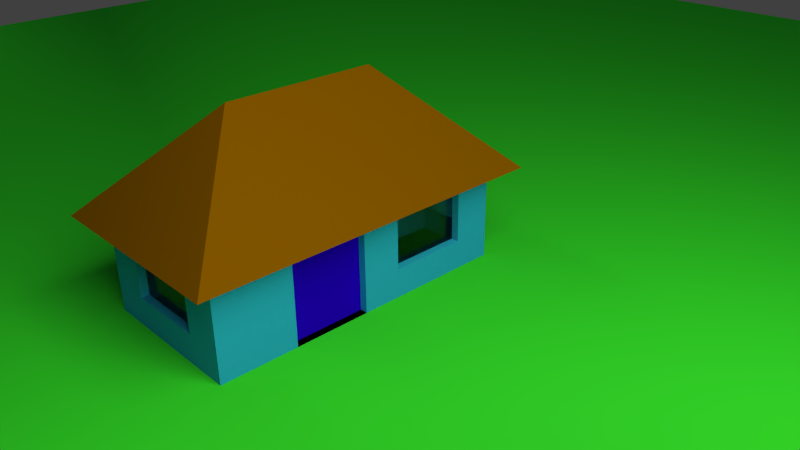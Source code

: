 # Source: tutorialHouse.blend  (saved by Blender 2.76.0; exported with 4.5.12 LTS)
import bpy
from mathutils import Matrix  # noqa: F401  (used for matrix-valued properties, if any)

bpy.ops.wm.read_factory_settings(use_empty=True)
scene = bpy.context.scene
scene.name = 'Scene'

# ---- collections
col_collection_1 = bpy.data.collections.new('Collection 1'); scene.collection.children.link(col_collection_1)

# ---- materials (node trees are filled in below, after node groups)
mat_material_009 = bpy.data.materials.new('Material.009')
mat_material_009.alpha_threshold = 0.0
mat_material_009.roughness = 0.5
mat_material_008 = bpy.data.materials.new('Material.008')
mat_material_008.alpha_threshold = 0.0
mat_material_008.roughness = 0.5
mat_material_007 = bpy.data.materials.new('Material.007')
mat_material_007.alpha_threshold = 0.0
mat_material_007.roughness = 0.5
mat_material_006 = bpy.data.materials.new('Material.006')
mat_material_006.alpha_threshold = 0.0
mat_material_006.roughness = 0.5
mat_material_005 = bpy.data.materials.new('Material.005')
mat_material_005.alpha_threshold = 0.0
mat_material_005.roughness = 0.5
mat_material_003 = bpy.data.materials.new('Material.003')
mat_material_003.alpha_threshold = 0.0
mat_material_003.roughness = 0.5
mat_material_001 = bpy.data.materials.new('Material.001')
mat_material_001.alpha_threshold = 0.0
mat_material_001.roughness = 0.5
mat_material_002 = bpy.data.materials.new('Material.002')
mat_material_002.alpha_threshold = 0.0
mat_material_002.roughness = 0.5
mat_material_004 = bpy.data.materials.new('Material.004')
mat_material_004.alpha_threshold = 0.0
mat_material_004.roughness = 0.5

# ---- material node trees
mat_material_009.use_nodes = True; mat_material_009.node_tree.nodes.clear()
_N = mat_material_009.node_tree.nodes; _L = mat_material_009.node_tree.links
n0 = _N.new('ShaderNodeOutputMaterial'); n0.name = 'Material Output'; n0.location = (300, 300)
n1 = _N.new('ShaderNodeBsdfGlass'); n1.name = 'Glass BSDF'; n1.location = (10, 300)
n1.distribution = 'BECKMANN'
n1.inputs[0].default_value = (0.8, 0.8, 0.8, 1.0)
n1.inputs[1].default_value = 0.1304
n1.inputs[2].default_value = 1.45
_L.new(n1.outputs[0], n0.inputs[0])
n0.is_active_output = True
mat_material_008.use_nodes = True; mat_material_008.node_tree.nodes.clear()
_N = mat_material_008.node_tree.nodes; _L = mat_material_008.node_tree.links
n0 = _N.new('ShaderNodeOutputMaterial'); n0.name = 'Material Output'; n0.location = (300, 300)
n1 = _N.new('ShaderNodeBsdfGlass'); n1.name = 'Glass BSDF'; n1.location = (10, 300)
n1.distribution = 'BECKMANN'
n1.inputs[0].default_value = (0.8, 0.8, 0.8, 1.0)
n1.inputs[1].default_value = 0.1304
n1.inputs[2].default_value = 1.45
_L.new(n1.outputs[0], n0.inputs[0])
n0.is_active_output = True
mat_material_007.use_nodes = True; mat_material_007.node_tree.nodes.clear()
_N = mat_material_007.node_tree.nodes; _L = mat_material_007.node_tree.links
n0 = _N.new('ShaderNodeOutputMaterial'); n0.name = 'Material Output'; n0.location = (300, 300)
n1 = _N.new('ShaderNodeBsdfGlass'); n1.name = 'Glass BSDF'; n1.location = (10, 300)
n1.distribution = 'BECKMANN'
n1.inputs[0].default_value = (0.8, 0.8, 0.8, 1.0)
n1.inputs[1].default_value = 0.1304
n1.inputs[2].default_value = 1.45
_L.new(n1.outputs[0], n0.inputs[0])
n0.is_active_output = True
mat_material_006.use_nodes = True; mat_material_006.node_tree.nodes.clear()
_N = mat_material_006.node_tree.nodes; _L = mat_material_006.node_tree.links
n0 = _N.new('ShaderNodeOutputMaterial'); n0.name = 'Material Output'; n0.location = (300, 300)
n1 = _N.new('ShaderNodeBsdfGlass'); n1.name = 'Glass BSDF'; n1.location = (10, 300)
n1.distribution = 'BECKMANN'
n1.inputs[0].default_value = (0.8, 0.8, 0.8, 1.0)
n1.inputs[1].default_value = 0.1304
n1.inputs[2].default_value = 1.45
_L.new(n1.outputs[0], n0.inputs[0])
n0.is_active_output = True
mat_material_005.use_nodes = True; mat_material_005.node_tree.nodes.clear()
_N = mat_material_005.node_tree.nodes; _L = mat_material_005.node_tree.links
n0 = _N.new('ShaderNodeOutputMaterial'); n0.name = 'Material Output'; n0.location = (300, 300)
n1 = _N.new('ShaderNodeBsdfDiffuse'); n1.name = 'Diffuse BSDF'; n1.location = (10, 300)
n1.inputs[0].default_value = (0.0113, 0.0, 0.8, 1.0)
_L.new(n1.outputs[0], n0.inputs[0])
n0.is_active_output = True
mat_material_003.use_nodes = True; mat_material_003.node_tree.nodes.clear()
_N = mat_material_003.node_tree.nodes; _L = mat_material_003.node_tree.links
n0 = _N.new('ShaderNodeOutputMaterial'); n0.name = 'Material Output'; n0.location = (300, 300)
n1 = _N.new('ShaderNodeBsdfDiffuse'); n1.name = 'Diffuse BSDF'; n1.location = (10, 300)
n1.inputs[0].default_value = (0.1639, 0.06269, 0.0, 1.0)
_L.new(n1.outputs[0], n0.inputs[0])
n0.is_active_output = True
mat_material_001.use_nodes = True; mat_material_001.node_tree.nodes.clear()
_N = mat_material_001.node_tree.nodes; _L = mat_material_001.node_tree.links
n0 = _N.new('ShaderNodeOutputMaterial'); n0.name = 'Material Output'; n0.location = (300, 300)
n1 = _N.new('ShaderNodeEmission'); n1.name = 'Emission'; n1.location = (10, 300)
n1.inputs[0].default_value = (0.7679, 0.8, 0.3456, 1.0)
n1.inputs[1].default_value = 7.0
_L.new(n1.outputs[0], n0.inputs[0])
n0.is_active_output = True
mat_material_002.use_nodes = True; mat_material_002.node_tree.nodes.clear()
_N = mat_material_002.node_tree.nodes; _L = mat_material_002.node_tree.links
n0 = _N.new('ShaderNodeOutputMaterial'); n0.name = 'Material Output'; n0.location = (300, 300)
n1 = _N.new('ShaderNodeBsdfSheen'); n1.name = 'Velvet BSDF'; n1.location = (5, 314)
n1.distribution = 'ASHIKHMIN'
n1.inputs[0].default_value = (0.04216, 0.8, 0.05716, 1.0)
n1.inputs[1].default_value = 1.0
_L.new(n1.outputs[0], n0.inputs[0])
n0.is_active_output = True
mat_material_004.use_nodes = True; mat_material_004.node_tree.nodes.clear()
_N = mat_material_004.node_tree.nodes; _L = mat_material_004.node_tree.links
n0 = _N.new('ShaderNodeOutputMaterial'); n0.name = 'Material Output'; n0.location = (300, 300)
n1 = _N.new('ShaderNodeBsdfDiffuse'); n1.name = 'Diffuse BSDF'; n1.location = (10, 300)
n1.inputs[0].default_value = (0.01526, 0.2861, 0.8, 1.0)
_L.new(n1.outputs[0], n0.inputs[0])
n0.is_active_output = True

# ---- world
world_world = bpy.data.worlds.new('World'); scene.world = world_world
world_world.color = (0.05088, 0.05088, 0.05088)
world_world.use_sun_shadow = False
world_world.sun_shadow_jitter_overblur = 0.0
world_world.cycles.sampling_method = 'MANUAL'
world_world.cycles.sample_map_resolution = 256

# ---- cameras
cam_camera = bpy.data.cameras.new('Camera')
cam_camera.clip_end = 100.0
cam_camera.lens = 35.0
cam_camera.sensor_width = 32.0
cam_camera.sensor_height = 18.0
cam_camera.ortho_scale = 7.314
cam_camera.dof.focus_distance = 0.0

# ---- meshes
me_cube_006 = bpy.data.meshes.new('Cube.006')
me_cube_006.from_pydata([(-0.9, -1.489, -0.25), (-0.9, -1.979, -0.25), (-0.9, -0.5, -0.25), (-0.9, 2.384e-07, -0.25), (-0.9, 2.086e-07, 0.125), (-0.9, -1.0, -0.25), (-0.9, -1.0, 0.125), (-0.9, -1.979, 0.125), (-0.9, -0.5, 0.125), (-0.9, -1.489, 0.125)], [], [(9, 0, 1, 7), (2, 8, 4, 3), (5, 6, 8, 2), (6, 5, 0, 9)])
me_cube_006.materials.append(mat_material_009)
me_cube_006.use_remesh_preserve_volume = False
me_cube_006.use_remesh_preserve_attributes = False
me_cube_006.use_mirror_vertex_groups = False
me_cube_006.update()
me_cube_005 = bpy.data.meshes.new('Cube.005')
me_cube_005.from_pydata([(0.5, 0.9, -0.25), (2.384e-07, 0.9, -0.25), (2.086e-07, 0.9, -0.625), (-0.5, 0.9, -0.25), (2.384e-07, 0.9, 0.125), (0.5, 0.9, -0.625), (0.5, 0.9, 0.125), (-0.5, 0.9, 0.125), (-0.5, 0.9, -0.625)], [], [(6, 0, 1, 4), (0, 5, 2, 1), (4, 1, 3, 7), (1, 2, 8, 3)])
me_cube_005.materials.append(mat_material_008)
me_cube_005.use_remesh_preserve_volume = False
me_cube_005.use_remesh_preserve_attributes = False
me_cube_005.use_mirror_vertex_groups = False
me_cube_005.update()
me_cube_004 = bpy.data.meshes.new('Cube.004')
me_cube_004.from_pydata([(0.9, 0.5, -0.25), (0.9, -2.98e-07, -0.25), (0.9, -4.172e-07, 0.125), (0.9, -0.5, -0.25), (0.9, -1.788e-07, -0.625), (0.9, 0.5, 0.125), (0.9, 0.5, -0.625), (0.9, -0.5, -0.625), (0.9, -0.5, 0.125)], [], [(6, 0, 1, 4), (0, 5, 2, 1), (4, 1, 3, 7), (1, 2, 8, 3)])
me_cube_004.materials.append(mat_material_007)
me_cube_004.use_remesh_preserve_volume = False
me_cube_004.use_remesh_preserve_attributes = False
me_cube_004.use_mirror_vertex_groups = False
me_cube_004.update()
me_cube_003 = bpy.data.meshes.new('Cube.003')
me_cube_003.from_pydata([(0.5, -2.857, -0.25), (-2.98e-07, -2.857, -0.25), (-4.172e-07, -2.857, 0.125), (-0.5, -2.857, -0.25), (-1.49e-07, -2.857, -0.625), (0.5, -2.857, 0.125), (0.5, -2.857, -0.625), (-0.5, -2.857, -0.625), (-0.5, -2.857, 0.125)], [], [(6, 0, 1, 4), (0, 5, 2, 1), (4, 1, 3, 7), (1, 2, 8, 3)])
me_cube_003.materials.append(mat_material_006)
me_cube_003.use_remesh_preserve_volume = False
me_cube_003.use_remesh_preserve_attributes = False
me_cube_003.use_mirror_vertex_groups = False
me_cube_003.update()
me_cube_002 = bpy.data.meshes.new('Cube.002')
me_cube_002.from_pydata([(0.9, -1.0, -0.625), (0.9, -1.0, -0.25), (0.9, -1.489, -1.0), (0.9, -1.979, -1.0), (0.9, -1.489, -0.25), (0.9, -1.979, -0.25), (0.9, -1.979, -0.625), (0.9, -1.979, 0.125), (0.9, -1.0, 0.125), (0.9, -1.0, -1.0), (0.9, -1.489, 0.125), (0.9, -1.489, -0.625)], [], [(11, 4, 5, 6), (4, 10, 7, 5), (1, 8, 10, 4), (2, 11, 6, 3), (9, 0, 11, 2), (0, 1, 4, 11)])
me_cube_002.materials.append(mat_material_005)
me_cube_002.use_remesh_preserve_volume = False
me_cube_002.use_remesh_preserve_attributes = False
me_cube_002.use_mirror_vertex_groups = False
me_cube_002.update()
me_cube_001 = bpy.data.meshes.new('Cube.001')
me_cube_001.from_pydata([(1.0, 1.0, 0.5), (1.0, -1.0, 0.5), (-1.0, -1.0, 0.5), (-1.0, 1.0, 0.5), (-1.341e-07, -1.788e-07, 1.5), (-1.294, -1.294, 0.206), (1.294, -1.294, 0.206), (1.294, 1.294, 0.206), (-1.294, 1.294, 0.206), (1.0, -2.957, 0.5), (-1.0, -2.957, 0.5), (1.294, -3.251, 0.206), (-1.294, -3.251, 0.206), (-1.341e-07, -1.957, 1.5), (1.0, -5.364e-07, 0.5), (2.384e-07, 1.0, 0.5), (-1.0, 1.788e-07, 0.5), (1.147, -1.147, 0.353), (1.147, 1.147, 0.353), (-1.147, 1.147, 0.353), (-1.147, -1.147, 0.353), (-1.294, 3.576e-07, 0.206), (0.5, 0.5, 1.0), (3.576e-07, 1.294, 0.206), (1.294, -7.153e-07, 0.206), (-0.5, -0.5, 1.0), (-0.5, 0.5, 1.0), (0.5, -0.5, 1.0), (-5.364e-07, -2.957, 0.5), (1.147, -3.104, 0.353), (-1.147, -3.104, 0.353), (-5.96e-07, -3.251, 0.206), (-0.5, -2.457, 1.0), (0.5, -2.457, 1.0), (-1.341e-07, -0.9787, 1.5), (1.0, -1.979, 0.5), (1.294, -2.273, 0.206), (-1.0, -1.979, 0.5), (-1.294, -2.273, 0.206), (-1.147, -2.126, 0.353), (-0.5, -1.479, 1.0), (-1.147, 2.682e-07, 0.353), (2.98e-07, 1.147, 0.353), (0.5, -1.479, 1.0), (1.147, -6.258e-07, 0.353), (1.147, -2.126, 0.353), (-5.662e-07, -3.104, 0.353), (1.0, -0.5, 0.5), (-0.5, 1.0, 0.5), (-1.0, 0.5, 0.5), (1.074, -1.074, 0.4265), (1.221, 1.221, 0.2795), (-1.221, 1.221, 0.2795), (-1.074, -1.074, 0.4265), (-1.294, 0.647, 0.206), (0.75, 0.75, 0.75), (-0.647, 1.294, 0.206), (1.294, -0.647, 0.206), (-0.25, -0.25, 1.25), (-0.75, 0.75, 0.75), (0.25, -0.25, 1.25), (-0.5, -2.957, 0.5), (1.074, -3.031, 0.4265), (-1.074, -3.031, 0.4265), (-0.647, -3.251, 0.206), (-0.25, -2.207, 1.25), (0.25, -2.207, 1.25), (-1.341e-07, -1.468, 1.5), (1.0, -1.489, 0.5), (1.294, -1.783, 0.206), (-1.0, -2.468, 0.5), (-1.294, -1.783, 0.206), (1.0, 0.5, 0.5), (0.5, 1.0, 0.5), (-1.0, -0.5, 0.5), (1.221, -1.221, 0.2795), (1.074, 1.074, 0.4265), (-1.074, 1.074, 0.4265), (-1.221, -1.221, 0.2795), (-1.294, -0.647, 0.206), (0.25, 0.25, 1.25), (0.647, 1.294, 0.206), (1.294, 0.647, 0.206), (-0.75, -0.75, 0.75), (-0.25, 0.25, 1.25), (0.75, -0.75, 0.75), (0.5, -2.957, 0.5), (1.221, -3.178, 0.2795), (-1.221, -3.178, 0.2795), (0.647, -3.251, 0.206), (-0.75, -2.707, 0.75), (0.75, -2.707, 0.75), (-1.341e-07, -0.4893, 1.5), (1.0, -2.468, 0.5), (1.294, -2.762, 0.206), (-1.0, -1.489, 0.5), (-1.294, -2.762, 0.206), (-1.147, -2.615, 0.353), (-1.147, -1.636, 0.353), (-1.074, -2.052, 0.4265), (-1.221, -2.199, 0.2795), (-0.5, -1.968, 1.0), (-0.5, -0.9893, 1.0), (-0.25, -1.229, 1.25), (-0.75, -1.729, 0.75), (-2.98e-07, -2.457, 1.0), (-0.25, -2.707, 0.75), (0.25, -2.707, 0.75), (0.5, -3.576e-07, 1.0), (0.75, -0.25, 0.75), (0.75, 0.25, 0.75), (5.96e-08, 0.5, 1.0), (0.25, 0.75, 0.75), (-0.25, 0.75, 0.75), (-0.5, 0.0, 1.0), (-0.75, 0.25, 0.75), (-0.75, -0.25, 0.75), (-1.221, 3.129e-07, 0.2795), (-1.074, 2.235e-07, 0.4265), (-1.147, -0.5735, 0.353), (-1.147, 0.5735, 0.353), (3.278e-07, 1.221, 0.2795), (2.682e-07, 1.074, 0.4265), (-0.5735, 1.147, 0.353), (0.5735, 1.147, 0.353), (0.5, -1.968, 1.0), (0.5, -0.9893, 1.0), (0.75, -1.729, 0.75), (0.25, -1.229, 1.25), (1.221, -6.706e-07, 0.2795), (1.074, -5.811e-07, 0.4265), (1.147, 0.5735, 0.353), (1.147, -0.5735, 0.353), (1.147, -2.615, 0.353), (1.147, -1.636, 0.353), (1.221, -2.199, 0.2795), (1.074, -2.052, 0.4265), (-5.811e-07, -3.178, 0.2795), (-5.513e-07, -3.031, 0.4265), (0.5735, -3.104, 0.353), (-0.5735, -3.104, 0.353), (-0.5368, -3.031, 0.4265), (0.5368, -3.031, 0.4265), (0.6103, -3.178, 0.2795), (1.074, -1.563, 0.4265), (1.221, -1.71, 0.2795), (1.221, -2.689, 0.2795), (1.074, -0.5368, 0.4265), (1.074, 0.5368, 0.4265), (1.221, 0.6103, 0.2795), (0.25, -0.7393, 1.25), (0.75, -1.239, 0.75), (0.75, -2.218, 0.75), (0.5368, 1.074, 0.4265), (-0.5368, 1.074, 0.4265), (-0.6103, 1.221, 0.2795), (-1.074, 0.5368, 0.4265), (-1.074, -0.5368, 0.4265), (-1.221, -0.6103, 0.2795), (-0.75, -1.239, 0.75), (-0.25, -0.7393, 1.25), (-0.25, -1.718, 1.25), (-1.221, -1.71, 0.2795), (-1.074, -1.563, 0.4265), (-1.074, -2.542, 0.4265), (-1.221, -2.689, 0.2795), (-0.75, -2.218, 0.75), (-1.221, 0.6103, 0.2795), (0.6103, 1.221, 0.2795), (0.25, -1.718, 1.25), (1.221, -0.6103, 0.2795), (1.074, -2.542, 0.4265), (-0.6103, -3.178, 0.2795)], [], [(172, 88, 12, 64), (171, 93, 9, 62), (170, 75, 6, 57), (169, 67, 13, 66), (168, 51, 7, 81), (167, 52, 8, 54), (3, 49, 59), (0, 73, 55), (1, 47, 85), (10, 61, 90), (166, 70, 10, 90), (165, 96, 12, 88), (164, 97, 30, 63), (163, 98, 39, 99), (162, 71, 38, 100), (161, 101, 32, 65), (160, 102, 40, 103), (159, 95, 37, 104), (32, 105, 65), (32, 106, 105), (28, 86, 107), (27, 108, 60), (27, 109, 108), (14, 72, 110), (22, 111, 80), (22, 112, 111), (15, 48, 113), (26, 114, 84), (26, 115, 114), (16, 74, 116), (158, 117, 21, 79), (157, 118, 41, 119), (156, 77, 19, 120), (155, 121, 23, 56), (154, 122, 42, 123), (153, 76, 18, 124), (152, 125, 33, 91), (151, 126, 43, 127), (150, 92, 34, 128), (149, 129, 24, 82), (148, 130, 44, 131), (147, 50, 17, 132), (146, 133, 29, 87), (145, 134, 45, 135), (144, 68, 35, 136), (143, 137, 31, 89), (142, 138, 46, 139), (141, 63, 30, 140), (138, 141, 140, 46), (28, 61, 141, 138), (61, 10, 63, 141), (62, 142, 139, 29), (9, 86, 142, 62), (86, 28, 138, 142), (87, 143, 89, 11), (29, 139, 143, 87), (139, 46, 137, 143), (134, 144, 136, 45), (17, 50, 144, 134), (50, 1, 68, 144), (69, 145, 135, 36), (6, 75, 145, 69), (75, 17, 134, 145), (94, 146, 87, 11), (36, 135, 146, 94), (135, 45, 133, 146), (130, 147, 132, 44), (14, 47, 147, 130), (47, 1, 50, 147), (76, 148, 131, 18), (0, 72, 148, 76), (72, 14, 130, 148), (51, 149, 82, 7), (18, 131, 149, 51), (131, 44, 129, 149), (126, 150, 128, 43), (27, 60, 150, 126), (60, 4, 92, 150), (68, 151, 127, 35), (1, 85, 151, 68), (85, 27, 126, 151), (93, 152, 91, 9), (35, 127, 152, 93), (127, 43, 125, 152), (122, 153, 124, 42), (15, 73, 153, 122), (73, 0, 76, 153), (77, 154, 123, 19), (3, 48, 154, 77), (48, 15, 122, 154), (52, 155, 56, 8), (19, 123, 155, 52), (123, 42, 121, 155), (118, 156, 120, 41), (16, 49, 156, 118), (49, 3, 77, 156), (53, 157, 119, 20), (2, 74, 157, 53), (74, 16, 118, 157), (78, 158, 79, 5), (20, 119, 158, 78), (119, 41, 117, 158), (116, 83, 25), (116, 74, 83), (74, 2, 83), (114, 116, 25), (114, 115, 116), (115, 16, 116), (84, 58, 4), (84, 114, 58), (114, 25, 58), (113, 59, 26), (113, 48, 59), (48, 3, 59), (111, 113, 26), (111, 112, 113), (112, 15, 113), (80, 84, 4), (80, 111, 84), (111, 26, 84), (110, 55, 22), (110, 72, 55), (72, 0, 55), (108, 110, 22), (108, 109, 110), (109, 14, 110), (60, 80, 4), (60, 108, 80), (108, 22, 80), (107, 91, 33), (107, 86, 91), (86, 9, 91), (105, 107, 33), (105, 106, 107), (106, 28, 107), (65, 66, 13), (65, 105, 66), (105, 33, 66), (102, 159, 104, 40), (25, 83, 159, 102), (83, 2, 95, 159), (92, 160, 103, 34), (4, 58, 160, 92), (58, 25, 102, 160), (67, 161, 65, 13), (34, 103, 161, 67), (103, 40, 101, 161), (98, 162, 100, 39), (20, 78, 162, 98), (78, 5, 71, 162), (95, 163, 99, 37), (2, 53, 163, 95), (53, 20, 98, 163), (70, 164, 63, 10), (37, 99, 164, 70), (99, 39, 97, 164), (97, 165, 88, 30), (39, 100, 165, 97), (100, 38, 96, 165), (101, 166, 90, 32), (40, 104, 166, 101), (104, 37, 70, 166), (90, 106, 32), (90, 61, 106), (61, 28, 106), (85, 109, 27), (85, 47, 109), (47, 14, 109), (55, 112, 22), (55, 73, 112), (73, 15, 112), (59, 115, 26), (59, 49, 115), (49, 16, 115), (117, 167, 54, 21), (41, 120, 167, 117), (120, 19, 52, 167), (121, 168, 81, 23), (42, 124, 168, 121), (124, 18, 51, 168), (125, 169, 66, 33), (43, 128, 169, 125), (128, 34, 67, 169), (129, 170, 57, 24), (44, 132, 170, 129), (132, 17, 75, 170), (133, 171, 62, 29), (45, 136, 171, 133), (136, 35, 93, 171), (137, 172, 64, 31), (46, 140, 172, 137), (140, 30, 88, 172)])
me_cube_001.materials.append(mat_material_003)
me_cube_001.use_remesh_preserve_volume = False
me_cube_001.use_remesh_preserve_attributes = False
me_cube_001.use_mirror_vertex_groups = False
me_cube_001.update()
me_plane_002 = bpy.data.meshes.new('Plane.002')
me_plane_002.from_pydata([(-1.0, -1.0, 0.0), (1.0, -1.0, 0.0), (-1.0, 1.0, 0.0), (1.0, 1.0, 0.0)], [], [(0, 1, 3, 2)])
me_plane_002.materials.append(mat_material_001)
me_plane_002.use_remesh_preserve_volume = False
me_plane_002.use_remesh_preserve_attributes = False
me_plane_002.use_mirror_vertex_groups = False
me_plane_002.update()
me_plane_001 = bpy.data.meshes.new('Plane.001')
me_plane_001.from_pydata([(-1.0, -1.0, 0.0), (1.0, -1.0, 0.0), (-1.0, 1.0, 0.0), (1.0, 1.0, 0.0)], [], [(0, 1, 3, 2)])
me_plane_001.materials.append(mat_material_001)
me_plane_001.use_remesh_preserve_volume = False
me_plane_001.use_remesh_preserve_attributes = False
me_plane_001.use_mirror_vertex_groups = False
me_plane_001.update()
me_plane = bpy.data.meshes.new('Plane')
me_plane.from_pydata([(-1.0, -1.0, 0.0), (1.0, -1.0, 0.0), (-1.0, 1.0, 0.0), (1.0, 1.0, 0.0)], [], [(0, 1, 3, 2)])
me_plane.materials.append(mat_material_002)
me_plane.use_remesh_preserve_volume = False
me_plane.use_remesh_preserve_attributes = False
me_plane.use_mirror_vertex_groups = False
me_plane.update()
me_cube = bpy.data.meshes.new('Cube')
me_cube.from_pydata([(1.0, 1.0, -1.0), (1.0, -1.0, -1.0), (-1.0, -1.0, -1.0), (-1.0, 1.0, -1.0), (1.0, 1.0, 0.5), (1.0, -1.0, 0.5), (-1.0, -1.0, 0.5), (-1.0, 1.0, 0.5), (1.0, -2.957, -1.0), (-1.0, -2.957, -1.0), (1.0, -2.957, 0.5), (-1.0, -2.957, 0.5), (1.0, -5.96e-08, -1.0), (1.788e-07, 1.0, -1.0), (1.0, 1.0, -0.25), (0.0, -1.0, -1.0), (1.0, -1.0, -0.25), (-1.0, 2.98e-07, -1.0), (-1.0, -1.0, -0.25), (-1.0, 1.0, -0.25), (1.0, -5.364e-07, 0.5), (2.384e-07, 1.0, 0.5), (1.0, -1.979, -1.0), (-1.0, 1.788e-07, 0.5), (0.0, -2.957, -1.0), (1.0, -2.957, -0.25), (-1.0, -2.957, -0.25), (-5.364e-07, -2.957, 0.5), (-1.0, -1.979, -1.0), (1.0, -1.979, 0.5), (-1.0, -1.979, 0.5), (1.0, -1.979, -0.25), (-1.0, -1.979, -0.25), (0.0, -1.979, -1.0), (0.9, -1.0, -0.625), (0.5, -2.857, -0.25), (-1.0, 2.384e-07, -0.25), (5.96e-08, 1.192e-07, -1.0), (1.0, -0.5, -1.0), (-0.5, 1.0, -1.0), (1.0, 1.0, 0.125), (-0.5, -1.0, -1.0), (1.0, -1.0, 0.125), (-1.0, 0.5, -1.0), (-1.0, -1.0, 0.125), (-1.0, 1.0, 0.125), (1.0, -0.5, 0.5), (-0.5, 1.0, 0.5), (1.0, -2.468, -1.0), (-1.0, 0.5, 0.5), (1.0, 0.5, -1.0), (-0.5, -2.957, -1.0), (1.0, -2.957, 0.125), (-1.0, -2.957, 0.125), (-0.5, -2.957, 0.5), (-1.0, -1.489, -1.0), (1.0, -1.489, 0.5), (-1.0, -2.468, 0.5), (0.5, 1.0, -1.0), (1.0, 1.0, -0.625), (0.5, -1.0, -1.0), (1.0, -1.0, -0.625), (-1.0, -0.5, -1.0), (-1.0, -1.0, -0.625), (-1.0, 1.0, -0.625), (1.0, 0.5, 0.5), (0.5, 1.0, 0.5), (1.0, -1.489, -1.0), (-1.0, -0.5, 0.5), (0.5, -2.957, -1.0), (1.0, -2.957, -0.625), (-1.0, -2.957, -0.625), (0.5, -2.957, 0.5), (-1.0, -2.468, -1.0), (1.0, -2.468, 0.5), (-1.0, -1.489, 0.5), (1.0, -2.468, -0.25), (1.0, -1.979, -0.625), (1.0, -1.979, 0.125), (-1.0, -2.468, -0.25), (-1.0, -1.489, -0.25), (-1.0, -1.979, 0.125), (-1.0, -1.979, -0.625), (0.0, -2.468, -1.0), (0.0, -1.489, -1.0), (-0.5, -1.979, -1.0), (0.5, -1.979, -1.0), (-0.5, -2.957, -0.25), (0.5, -2.957, -0.25), (-1.49e-07, -2.957, -0.625), (-4.172e-07, -2.957, 0.125), (-0.5, 1.0, -0.25), (0.5, 1.0, -0.25), (2.384e-07, 1.0, 0.125), (2.086e-07, 1.0, -0.625), (-1.0, 0.5, -0.25), (-1.0, -0.5, -0.25), (-1.0, 2.682e-07, -0.625), (-1.0, 2.086e-07, 0.125), (1.0, -0.5, -0.25), (1.0, 0.5, -0.25), (1.0, -1.788e-07, -0.625), (1.0, -4.172e-07, 0.125), (-0.5, 2.086e-07, -1.0), (0.5, 2.98e-08, -1.0), (1.192e-07, 0.5, -1.0), (2.98e-08, -0.5, -1.0), (0.5, -0.5, -1.0), (0.5, 0.5, -1.0), (-0.5, 0.5, -1.0), (1.0, 0.5, 0.125), (1.0, 0.5, -0.625), (1.0, -0.5, -0.625), (-1.0, -0.5, 0.125), (-1.0, -0.5, -0.625), (-1.0, 0.5, -0.625), (0.5, 1.0, -0.625), (0.5, 1.0, 0.125), (-0.5, 1.0, 0.125), (0.5, -2.957, 0.125), (0.5, -2.957, -0.625), (-0.5, -2.957, -0.625), (0.5, -1.489, -1.0), (-0.5, -1.489, -1.0), (-0.5, -2.468, -1.0), (-1.0, -1.489, -0.625), (-1.0, -1.489, 0.125), (-1.0, -2.468, 0.125), (1.0, -1.489, 0.125), (1.0, -2.468, 0.125), (-1.0, -2.468, -0.625), (1.0, -2.468, -0.625), (0.5, -2.468, -1.0), (-0.5, -2.957, 0.125), (-0.5, 1.0, -0.625), (-1.0, 0.5, 0.125), (1.0, -0.5, 0.125), (-0.5, -0.5, -1.0), (0.5, 0.9, -0.25), (2.086e-07, 0.9, -0.625), (-0.5, 0.9, -0.25), (2.384e-07, 0.9, 0.125), (0.5, 0.9, -0.625), (0.5, 0.9, 0.125), (-0.5, 0.9, 0.125), (-0.5, 0.9, -0.625), (-4.172e-07, -2.857, 0.125), (-0.5, -2.857, -0.25), (-1.49e-07, -2.857, -0.625), (0.5, -2.857, 0.125), (0.5, -2.857, -0.625), (-0.5, -2.857, -0.625), (-0.5, -2.857, 0.125), (0.9, -1.0, -0.25), (0.9, -1.489, -1.0), (0.9, -1.979, -1.0), (0.9, -1.979, -0.25), (0.9, -1.979, -0.625), (0.9, -1.979, 0.125), (0.9, -1.0, 0.125), (0.9, -1.0, -1.0), (0.9, -1.489, 0.125), (0.9, 0.5, -0.25), (0.9, -4.172e-07, 0.125), (0.9, -0.5, -0.25), (0.9, -1.788e-07, -0.625), (0.9, 0.5, 0.125), (0.9, 0.5, -0.625), (0.9, -0.5, -0.625), (0.9, -0.5, 0.125), (-0.9, -1.489, -0.25), (-0.9, -1.979, -0.25), (-0.9, -0.5, -0.25), (-0.9, 2.384e-07, -0.25), (-0.9, 2.086e-07, 0.125), (-0.9, -1.0, -0.25), (-0.9, -1.0, 0.125), (-0.9, -1.979, 0.125), (-0.9, -0.5, 0.125), (-0.9, -1.489, 0.125)], [], [(137, 41, 2, 62), (136, 46, 5, 42), (135, 49, 7, 45), (134, 39, 3, 64), (133, 54, 11, 53), (132, 48, 8, 69), (131, 76, 25, 70), (130, 73, 9, 71), (129, 74, 10, 52), (31, 77, 157, 156), (128, 56, 29, 78), (127, 79, 26, 53), (18, 80, 170, 175), (125, 55, 28, 82), (124, 83, 24, 51), (123, 84, 33, 85), (122, 67, 22, 86), (121, 87, 26, 71), (90, 133, 152, 146), (119, 72, 27, 90), (118, 91, 19, 45), (92, 116, 142, 138), (116, 58, 13, 94), (115, 95, 19, 64), (114, 96, 36, 97), (113, 68, 23, 98), (112, 99, 16, 61), (110, 102, 163, 166), (110, 65, 20, 102), (109, 103, 17, 43), (108, 104, 37, 105), (107, 60, 15, 106), (104, 107, 106, 37), (12, 38, 107, 104), (38, 1, 60, 107), (58, 108, 105, 13), (0, 50, 108, 58), (50, 12, 104, 108), (39, 109, 43, 3), (13, 105, 109, 39), (105, 37, 103, 109), (99, 112, 168, 164), (14, 40, 110, 100), (40, 4, 65, 110), (50, 111, 101, 12), (0, 59, 111, 50), (59, 14, 100, 111), (38, 112, 61, 1), (12, 101, 112, 38), (100, 110, 166, 162), (98, 36, 173, 174), (113, 98, 174, 178), (44, 6, 68, 113), (62, 114, 97, 17), (2, 63, 114, 62), (63, 18, 96, 114), (43, 115, 64, 3), (17, 97, 115, 43), (97, 36, 95, 115), (134, 91, 140, 145), (14, 59, 116, 92), (59, 0, 58, 116), (66, 117, 93, 21), (4, 40, 117, 66), (40, 14, 92, 117), (47, 118, 45, 7), (21, 93, 118, 47), (93, 117, 143, 141), (121, 89, 148, 151), (25, 52, 119, 88), (52, 10, 72, 119), (69, 120, 89, 24), (8, 70, 120, 69), (70, 25, 88, 120), (51, 121, 71, 9), (24, 89, 121, 51), (119, 90, 146, 149), (84, 122, 86, 33), (15, 60, 122, 84), (60, 1, 67, 122), (55, 123, 85, 28), (2, 41, 123, 55), (41, 15, 84, 123), (73, 124, 51, 9), (28, 85, 124, 73), (85, 33, 83, 124), (80, 125, 82, 32), (18, 63, 125, 80), (63, 2, 55, 125), (75, 126, 81, 30), (6, 44, 126, 75), (126, 44, 176, 179), (57, 127, 53, 11), (30, 81, 127, 57), (81, 32, 79, 127), (61, 16, 153, 34), (78, 31, 156, 158), (42, 5, 56, 128), (42, 128, 161, 159), (22, 67, 154, 155), (1, 61, 34, 160), (76, 129, 52, 25), (31, 78, 129, 76), (78, 29, 74, 129), (79, 130, 71, 26), (32, 82, 130, 79), (82, 28, 73, 130), (48, 131, 70, 8), (22, 77, 131, 48), (77, 31, 76, 131), (83, 132, 69, 24), (33, 86, 132, 83), (86, 22, 48, 132), (87, 133, 53, 26), (87, 121, 151, 147), (90, 27, 54, 133), (91, 134, 64, 19), (94, 134, 145, 139), (94, 13, 39, 134), (95, 135, 45, 19), (36, 98, 135, 95), (98, 23, 49, 135), (99, 136, 42, 16), (101, 111, 167, 165), (102, 20, 46, 136), (103, 137, 62, 17), (37, 106, 137, 103), (106, 15, 41, 137), (91, 118, 144, 140), (116, 94, 139, 142), (118, 93, 141, 144), (117, 92, 138, 143), (120, 88, 35, 150), (133, 87, 147, 152), (89, 120, 150, 148), (88, 119, 149, 35), (67, 1, 160, 154), (16, 42, 159, 153), (77, 22, 155, 157), (128, 78, 158, 161), (112, 101, 165, 168), (111, 100, 162, 167), (102, 136, 169, 163), (136, 99, 164, 169), (96, 18, 175, 172), (44, 113, 178, 176), (32, 81, 177, 171), (80, 32, 171, 170), (81, 126, 179, 177), (36, 96, 172, 173)])
me_cube.materials.append(mat_material_004)
me_cube.use_remesh_preserve_volume = False
me_cube.use_remesh_preserve_attributes = False
me_cube.use_mirror_vertex_groups = False
me_cube.update()

# ---- objects
ob_window_4 = bpy.data.objects.new('Window 4', me_cube_006)
ob_window_3 = bpy.data.objects.new('Window 3', me_cube_005)
ob_window_2 = bpy.data.objects.new('Window 2', me_cube_004)
ob_window_1 = bpy.data.objects.new('Window 1', me_cube_003)
ob_door = bpy.data.objects.new('Door', me_cube_002)
ob_roof = bpy.data.objects.new('Roof', me_cube_001)
ob_light_2 = bpy.data.objects.new('Light 2', me_plane_002)
ob_light_1 = bpy.data.objects.new('Light 1', me_plane_001)
ob_ground = bpy.data.objects.new('Ground', me_plane)
ob_house = bpy.data.objects.new('House', me_cube)
ob_camera = bpy.data.objects.new('Camera', cam_camera)

# ---- transforms, parenting, visibility, modifiers, constraints
ob_window_4.location = (0.0, 0.0, 1.0)
ob_window_4.lock_rotations_4d = False
ob_window_4.empty_display_type = 'ARROWS'
ob_window_4.lineart.crease_threshold = 0.0
ob_window_3.location = (0.0, 0.0, 1.0)
ob_window_3.lock_rotations_4d = False
ob_window_3.empty_display_type = 'ARROWS'
ob_window_3.lineart.crease_threshold = 0.0
ob_window_2.location = (0.0, 0.0, 1.0)
ob_window_2.lock_rotations_4d = False
ob_window_2.empty_display_type = 'ARROWS'
ob_window_2.lineart.crease_threshold = 0.0
ob_window_1.location = (0.0, 0.0, 1.0)
ob_window_1.lock_rotations_4d = False
ob_window_1.empty_display_type = 'ARROWS'
ob_window_1.lineart.crease_threshold = 0.0
ob_door.location = (0.0, 0.0, 1.0)
ob_door.lock_rotations_4d = False
ob_door.empty_display_type = 'ARROWS'
ob_door.lineart.crease_threshold = 0.0
ob_roof.location = (0.0, 0.0, 1.0)
ob_roof.lock_rotations_4d = False
ob_roof.empty_display_type = 'ARROWS'
ob_roof.lineart.crease_threshold = 0.0
ob_light_2.location = (-16.9, -5.986, 16.95)
ob_light_2.rotation_euler = (2.445, 0.8631, 0.3662)
ob_light_2.scale = (5.0, 5.0, 5.0)
ob_light_2.lineart.crease_threshold = 0.0
ob_light_1.location = (8.879, -2.876, 8.13)
ob_light_1.rotation_euler = (-0.03466, 0.8153, -0.05263)
ob_light_1.scale = (5.0, 5.0, 5.0)
ob_light_1.lineart.crease_threshold = 0.0
ob_ground.location = (0.0, 0.0, 0.0)
ob_ground.scale = (16.0, 16.0, 16.0)
ob_ground.lineart.crease_threshold = 0.0
ob_house.location = (0.0, 0.0, 1.0)
ob_house.lock_rotations_4d = False
ob_house.empty_display_type = 'ARROWS'
ob_house.lineart.crease_threshold = 0.0
ob_camera.location = (7.481, -6.508, 5.344)
ob_camera.rotation_euler = (1.109, 0.01082, 0.8149)
ob_camera.lock_rotations_4d = False
ob_camera.empty_display_type = 'ARROWS'
ob_camera.color = (0.0, 0.0, 0.0, 0.0)
ob_camera.display_type = 'WIRE'
ob_camera.lineart.crease_threshold = 0.0

# ---- collection membership
col_collection_1.objects.link(ob_window_4)
col_collection_1.objects.link(ob_window_3)
col_collection_1.objects.link(ob_window_2)
col_collection_1.objects.link(ob_window_1)
col_collection_1.objects.link(ob_door)
col_collection_1.objects.link(ob_roof)
col_collection_1.objects.link(ob_light_2)
col_collection_1.objects.link(ob_light_1)
col_collection_1.objects.link(ob_ground)
col_collection_1.objects.link(ob_house)
col_collection_1.objects.link(ob_camera)

# ---- scene / render settings (as saved in the file)
scene.camera = ob_camera
scene.frame_start = 1; scene.frame_end = 250; scene.frame_set(1)
scene.render.engine = 'CYCLES'
scene.render.resolution_percentage = 50
scene.render.dither_intensity = 0.0
scene.cycles.use_denoising = False
scene.cycles.samples = 10
scene.cycles.sampling_pattern = 'TABULATED_SOBOL'
scene.cycles.light_sampling_threshold = 0.0
scene.cycles.use_adaptive_sampling = False
scene.cycles.use_light_tree = False
scene.cycles.blur_glossy = 0.0
scene.cycles.pixel_filter_type = 'GAUSSIAN'
scene.cycles.sample_clamp_indirect = 0.0
scene.view_settings.view_transform = 'Standard'
bpy.context.view_layer.update()
